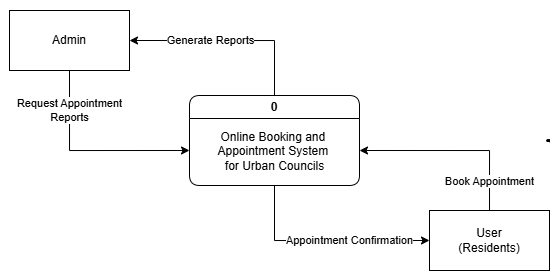

The diagram above was exported from draw.io. Its source (the exported page's mxGraphModel, read from the mxfile embedded in the PNG):
<mxGraphModel dx="941" dy="501" grid="1" gridSize="10" guides="1" tooltips="1" connect="1" arrows="1" fold="1" page="1" pageScale="1" pageWidth="850" pageHeight="1100" math="0" shadow="0">
  <root>
    <mxCell id="0" />
    <mxCell id="1" parent="0" />
    <mxCell id="jxDK59spF-6clgmLPRti-8" style="edgeStyle=orthogonalEdgeStyle;rounded=0;orthogonalLoop=1;jettySize=auto;html=1;exitX=0.5;exitY=1;exitDx=0;exitDy=0;entryX=0;entryY=0.5;entryDx=0;entryDy=0;" edge="1" parent="1" source="jxDK59spF-6clgmLPRti-1" target="jxDK59spF-6clgmLPRti-4">
      <mxGeometry relative="1" as="geometry" />
    </mxCell>
    <mxCell id="jxDK59spF-6clgmLPRti-9" value="Appointment Confirmation" style="edgeLabel;html=1;align=center;verticalAlign=middle;resizable=0;points=[];" vertex="1" connectable="0" parent="jxDK59spF-6clgmLPRti-8">
      <mxGeometry x="0.1991" relative="1" as="geometry">
        <mxPoint x="4" as="offset" />
      </mxGeometry>
    </mxCell>
    <mxCell id="jxDK59spF-6clgmLPRti-10" style="edgeStyle=orthogonalEdgeStyle;rounded=0;orthogonalLoop=1;jettySize=auto;html=1;exitX=0.5;exitY=0;exitDx=0;exitDy=0;entryX=1;entryY=0.5;entryDx=0;entryDy=0;" edge="1" parent="1" source="jxDK59spF-6clgmLPRti-1" target="jxDK59spF-6clgmLPRti-3">
      <mxGeometry relative="1" as="geometry" />
    </mxCell>
    <mxCell id="jxDK59spF-6clgmLPRti-11" value="Generate Reports" style="edgeLabel;html=1;align=center;verticalAlign=middle;resizable=0;points=[];" vertex="1" connectable="0" parent="jxDK59spF-6clgmLPRti-10">
      <mxGeometry x="-0.0325" relative="1" as="geometry">
        <mxPoint x="-23" as="offset" />
      </mxGeometry>
    </mxCell>
    <mxCell id="jxDK59spF-6clgmLPRti-1" value="0" style="swimlane;whiteSpace=wrap;html=1;rounded=1;" vertex="1" parent="1">
      <mxGeometry x="340" y="505" width="170" height="90" as="geometry" />
    </mxCell>
    <mxCell id="jxDK59spF-6clgmLPRti-2" value="Online&amp;nbsp;&lt;span style=&quot;background-color: initial;&quot;&gt;Booking&amp;nbsp;&lt;/span&gt;&lt;span style=&quot;background-color: initial;&quot;&gt;and&amp;nbsp;&lt;/span&gt;&lt;div&gt;&lt;span style=&quot;background-color: initial;&quot;&gt;Appointment&amp;nbsp;&lt;/span&gt;&lt;span style=&quot;background-color: initial;&quot;&gt;System&amp;nbsp;&lt;/span&gt;&lt;/div&gt;&lt;div&gt;&lt;span style=&quot;background-color: initial;&quot;&gt;for Urban Councils&lt;/span&gt;&lt;/div&gt;" style="text;html=1;align=center;verticalAlign=middle;resizable=0;points=[];autosize=1;strokeColor=none;fillColor=none;" vertex="1" parent="jxDK59spF-6clgmLPRti-1">
      <mxGeometry x="15" y="26" width="140" height="60" as="geometry" />
    </mxCell>
    <mxCell id="jxDK59spF-6clgmLPRti-3" value="Admin" style="rounded=0;whiteSpace=wrap;html=1;" vertex="1" parent="1">
      <mxGeometry x="160" y="420" width="120" height="60" as="geometry" />
    </mxCell>
    <mxCell id="jxDK59spF-6clgmLPRti-4" value="User&lt;div&gt;(Residents)&lt;/div&gt;" style="rounded=0;whiteSpace=wrap;html=1;" vertex="1" parent="1">
      <mxGeometry x="580" y="620" width="120" height="60" as="geometry" />
    </mxCell>
    <mxCell id="jxDK59spF-6clgmLPRti-5" style="edgeStyle=orthogonalEdgeStyle;rounded=0;orthogonalLoop=1;jettySize=auto;html=1;exitX=0.5;exitY=0;exitDx=0;exitDy=0;" edge="1" parent="1" source="jxDK59spF-6clgmLPRti-4">
      <mxGeometry relative="1" as="geometry">
        <mxPoint x="510" y="560" as="targetPoint" />
        <Array as="points">
          <mxPoint x="640" y="560" />
        </Array>
      </mxGeometry>
    </mxCell>
    <mxCell id="jxDK59spF-6clgmLPRti-6" value="Book Appointment" style="edgeLabel;html=1;align=center;verticalAlign=middle;resizable=0;points=[];" vertex="1" connectable="0" parent="jxDK59spF-6clgmLPRti-5">
      <mxGeometry x="-0.0046" y="1" relative="1" as="geometry">
        <mxPoint x="34" y="30" as="offset" />
      </mxGeometry>
    </mxCell>
    <mxCell id="jxDK59spF-6clgmLPRti-12" style="edgeStyle=orthogonalEdgeStyle;rounded=0;orthogonalLoop=1;jettySize=auto;html=1;exitX=0.5;exitY=1;exitDx=0;exitDy=0;" edge="1" parent="1" source="jxDK59spF-6clgmLPRti-3">
      <mxGeometry relative="1" as="geometry">
        <mxPoint x="340" y="560" as="targetPoint" />
        <Array as="points">
          <mxPoint x="220" y="560" />
        </Array>
      </mxGeometry>
    </mxCell>
    <mxCell id="jxDK59spF-6clgmLPRti-13" value="Request Appointment&lt;div&gt;Reports&lt;/div&gt;" style="edgeLabel;html=1;align=center;verticalAlign=middle;resizable=0;points=[];" vertex="1" connectable="0" parent="jxDK59spF-6clgmLPRti-12">
      <mxGeometry x="-0.0108" y="2" relative="1" as="geometry">
        <mxPoint x="-19" y="-38" as="offset" />
      </mxGeometry>
    </mxCell>
  </root>
</mxGraphModel>